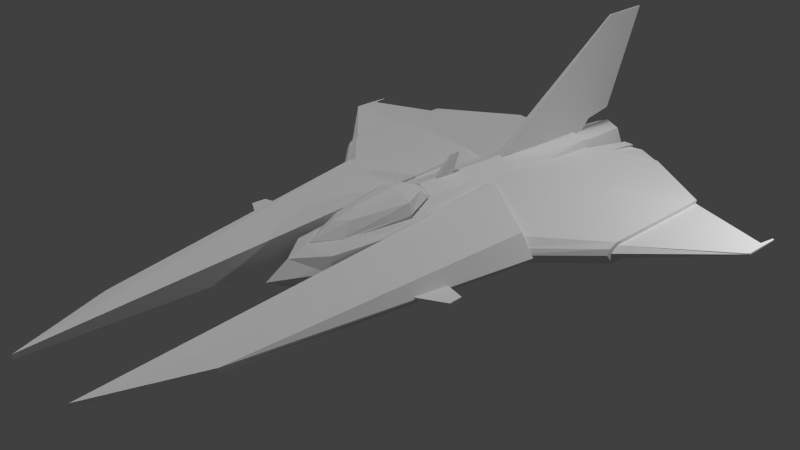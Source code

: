 # Source: vicviper_mirror_fix.blend  (saved by Blender 2.76.0; exported with 4.5.12 LTS)
import bpy
from mathutils import Matrix  # noqa: F401  (used for matrix-valued properties, if any)

bpy.ops.wm.read_factory_settings(use_empty=True)
scene = bpy.context.scene
scene.name = 'Scene'

# ---- collections
col_collection_1 = bpy.data.collections.new('Collection 1'); scene.collection.children.link(col_collection_1)

# ---- materials (node trees are filled in below, after node groups)
mat_material = bpy.data.materials.new('material')
mat_material.alpha_threshold = 0.0
mat_material.use_transparent_shadow = False
mat_material.roughness = 0.5

# ---- material node trees

# ---- world
world_world = bpy.data.worlds.new('World'); scene.world = world_world
world_world.color = (0.05088, 0.05088, 0.05088)
world_world.use_sun_shadow = False
world_world.sun_shadow_jitter_overblur = 0.0
world_world.cycles.sampling_method = 'MANUAL'
world_world.cycles.sample_map_resolution = 256

# ---- cameras
cam_camera = bpy.data.cameras.new('Camera')
cam_camera.clip_end = 100.0
cam_camera.lens = 45.1
cam_camera.sensor_width = 32.0
cam_camera.sensor_height = 18.0
cam_camera.ortho_scale = 7.314
cam_camera.dof.focus_distance = 12.21
cam_camera.dof.aperture_fstop = 128.0

# ---- lights
light_x = bpy.data.lights.new('サン', 'SUN')
light_x.transmission_factor = 0.0
light_x.angle = 0.1993
light_x.energy = 1.0
light_x.shadow_buffer_clip_start = 0.5
light_x.shadow_soft_size = 0.1
light_x.shadow_cascade_max_distance = 1000.0
light_x.cycles.use_multiple_importance_sampling = False
light_lamp = bpy.data.lights.new('Lamp', 'POINT')
light_lamp.transmission_factor = 0.0
light_lamp.cutoff_distance = 30.0
light_lamp.energy = 100.0
light_lamp.shadow_buffer_clip_start = 1.001
light_lamp.shadow_soft_size = 0.1
light_lamp.shadow_maximum_resolution = 0.006
light_lamp.use_absolute_resolution = True
light_lamp.cycles.use_multiple_importance_sampling = False

# ---- meshes
me_x = bpy.data.meshes.new('立方体')
me_x.from_pydata([], [], [])
me_x.use_remesh_preserve_volume = False
me_x.use_remesh_preserve_attributes = False
me_x.use_mirror_vertex_groups = False
me_x.update()
me_x_1 = bpy.data.meshes.new('球')
me_x_1.from_pydata([(1.459, -0.4751, 0.008885), (1.107, -0.6805, 0.02357), (1.45, -0.3132, 0.00863), (1.111, -0.2402, 0.0229), (1.459, -0.4751, -0.004189), (1.106, -0.6805, -0.006468), (1.11, -0.2403, -0.007139), (1.45, -0.3133, -0.004445), (0.4791, -3.667, 0.01806), (0.4791, -3.667, -0.03524), (0.3572, 1.301, 0.275), (0.3572, 1.171, -0.186), (0.8817, -2.552, 0.01806), (0.8817, -2.552, -0.03524), (1.25, 0.7223, 0.2148), (1.25, 0.7223, -0.1408), (0.4791, -3.667, -0.008592), (0.3572, 1.171, -0.008592), (1.402, 0.7223, -0.008592), (0.8817, -2.552, -0.008592), (0.2095, 0.1356, -0.1223), (0.2095, 0.3407, 0.2031), (0.2535, 2.971, -0.0876), (0.2535, 2.971, 0.141), (1.89, 1.309, -0.09912), (1.89, 1.37, 0.1099), (1.004, 3.289, -0.09912), (1.004, 3.289, 0.1099), (0.2095, 0.5545, 0.2266), (0.2095, 0.4561, -0.06588), (1.89, 1.465, 0.1099), (1.89, 1.368, -0.09912), (0.2095, 1.586, 0.2625), (1.89, 2.468, -0.09912), (0.2095, 1.556, -0.1731), (1.89, 2.722, 0.1099), (0.2095, 0.09911, 0.01499), (0.2535, 2.971, 0.02827), (1.004, 3.289, 0.01499), (1.89, 1.23, 0.01499), (1.89, 1.291, 0.01499), (0.2095, 0.5053, 0.01499), (1.89, 2.707, 0.01499), (0.2095, 1.571, 0.01499), (0.2095, 0.1303, 0.07113), (0.2535, 2.971, 0.1319), (1.004, 3.289, 0.0953), (1.89, 1.27, 0.07113), (1.89, 1.388, 0.07113), (0.2095, 0.5299, 0.07113), (1.89, 2.715, 0.07113), (0.2095, 1.579, 0.07113), (0.2535, 2.971, -0.07493), (1.004, 3.289, -0.086), (1.89, 1.287, -0.05778), (1.89, 1.363, -0.05778), (0.2095, 0.4807, -0.05778), (1.89, 2.7, -0.05778), (0.2095, 1.564, -0.05778), (0.2095, 0.125, -0.05778), (2.824, 2.219, 0.02456), (2.824, 2.219, 0.01499), (2.824, 2.477, 0.0214), (2.824, 2.477, 0.01499), (2.824, 2.219, 0.005849), (2.824, 2.477, 0.005849), (0.4715, 3.15, 0.1235), (0.4715, 3.15, -0.09409), (1.157, 0.7101, 0.1506), (1.157, 0.6154, -0.1092), (1.157, 1.068, 0.1608), (1.157, 0.7904, -0.08462), (1.157, 2.227, 0.1859), (1.157, 2.07, -0.1314), (1.157, 0.4968, 0.01499), (0.4715, 3.15, 0.02827), (0.4715, 3.15, 0.1149), (1.157, 0.5566, 0.07113), (1.157, 0.5822, -0.05778), (0.4715, 3.15, -0.08402), (2.778, 2.488, 0.02383), (2.778, 2.488, 0.01499), (2.778, 2.178, 0.02684), (2.778, 2.488, 0.002744), (2.778, 2.173, 0.01499), (2.778, 2.177, 0.002744), (2.824, 2.657, 0.01722), (2.824, 2.657, 0.01442), (2.824, 2.657, 0.01041), (2.803, 2.669, 0.01829), (2.803, 2.668, 0.01442), (2.803, 2.668, 0.009053), (0.3023, 3.639, 0.03579), (0.3023, 3.639, 0.01182), (0.4225, 3.639, 0.01182), (0.4225, 3.639, 0.03579), (0.3023, 3.639, -0.01927), (0.4225, 3.639, -0.01927), (0.5965, 3.581, 0.0361), (0.5965, 3.581, 0.01184), (0.5965, 3.581, -0.0196), (0.5097, 3.455, 0.02827), (0.5097, 3.455, 0.08609), (0.5097, 3.455, -0.05521), (0.2415, 0.1992, 0.1375), (0.2593, 0.1992, 0.2271), (0.2758, 0.1992, 0.2461), (0.2421, 0.1992, 0.364), (0.1148, 0.1992, 0.4433), (0.1529, -0.5465, 0.1375), (0.1744, -0.5965, 0.2055), (0.1618, -0.6026, 0.2238), (0.117, -0.4336, 0.3523), (0.06332, -0.2646, 0.397), (0.1529, 0.416, 0.1375), (0.1655, 0.4556, 0.2271), (0.1976, 0.5033, 0.3166), (0.1593, 0.4285, 0.3926), (0.06332, 0.3369, 0.4433), (-0.188, 2.998, -0.1889), (0.1419, 3.689, -0.1428), (-0.2583, 3.208, -0.0008855), (0.1827, 3.208, -0.1836), (0.1547, 3.689, 0.1538), (0.2188, 3.689, -0.0008855), (-0.2007, 3.489, -0.0008855), (0.2007, 3.489, -0.0008855), (0.1419, 3.489, -0.1428), (0.1062, 0.3343, 0.1677), (0.1962, 0.5401, 0.3052), (0.2227, 2.992, 0.2253), (0.3096, 2.992, -0.001505), (0.2227, 2.992, -0.2276), (0.1962, 0.6177, -0.2941), (0.1062, 0.3343, -0.3316), (0.1855, 0.1982, 0.1677), (0.3128, 0.1982, 0.2195), (0.3979, 0.1982, 0.1502), (0.4277, 0.1982, -1.715e-08), (0.3979, 0.1982, -0.1502), (0.3128, 0.1982, -0.2139), (0.1855, 0.1982, -0.2514), (0.1062, -0.3343, 0.1677), (0.1763, -0.6223, 0.2195), (0.2564, -0.8071, 0.1502), (0.2775, -0.8736, -1.715e-08), (0.2564, -0.8071, -0.1502), (0.1962, -0.6177, -0.2139), (0.1062, -0.3343, -0.2818), (0.01087, 3.595, 1.509), (0.04442, 1.558, 0.1817), (0.01087, 4.136, 1.509), (0.04442, 3.596, 0.4128), (0.01087, 3.782, 1.509), (0.04442, 3.253, 0.3597), (0.01087, 3.741, 1.509), (0.04442, 3.123, 0.223), (0.01499, 1.045, 0.5595), (0.02051, 0.7716, 0.3436), (0.01499, 1.142, 0.5692), (0.02051, 1.029, 0.3292), (0.01554, 0.2635, -0.5952), (0.02157, -0.03436, -0.2684), (0.01554, 0.3699, -0.6099), (0.02157, 0.2464, -0.2465), (-1.459, -0.4751, 0.008885), (-1.107, -0.6805, 0.02357), (-1.45, -0.3132, 0.00863), (-1.111, -0.2402, 0.0229), (-1.459, -0.4751, -0.004189), (-1.106, -0.6805, -0.006468), (-1.11, -0.2403, -0.007139), (-1.45, -0.3133, -0.004445), (-0.4791, -3.667, 0.01806), (-0.4791, -3.667, -0.03524), (-0.3572, 1.301, 0.275), (-0.3572, 1.171, -0.186), (-0.8817, -2.552, 0.01806), (-0.8817, -2.552, -0.03524), (-1.25, 0.7223, 0.2148), (-1.25, 0.7223, -0.1408), (-0.4791, -3.667, -0.008592), (-0.3572, 1.171, -0.008592), (-1.402, 0.7223, -0.008592), (-0.8817, -2.552, -0.008592), (-0.2095, 0.1356, -0.1223), (-0.2095, 0.3407, 0.2031), (-0.2535, 2.971, -0.0876), (-0.2535, 2.971, 0.141), (-1.89, 1.309, -0.09912), (-1.89, 1.37, 0.1099), (-1.004, 3.289, -0.09912), (-1.004, 3.289, 0.1099), (-0.2095, 0.5545, 0.2266), (-0.2095, 0.4561, -0.06588), (-1.89, 1.465, 0.1099), (-1.89, 1.368, -0.09912), (-0.2095, 1.586, 0.2625), (-1.89, 2.468, -0.09912), (-0.2095, 1.556, -0.1731), (-1.89, 2.722, 0.1099), (-0.2095, 0.09911, 0.01499), (-0.2535, 2.971, 0.02827), (-1.004, 3.289, 0.01499), (-1.89, 1.23, 0.01499), (-1.89, 1.291, 0.01499), (-0.2095, 0.5053, 0.01499), (-1.89, 2.707, 0.01499), (-0.2095, 1.571, 0.01499), (-0.2095, 0.1303, 0.07113), (-0.2535, 2.971, 0.1319), (-1.004, 3.289, 0.0953), (-1.89, 1.27, 0.07113), (-1.89, 1.388, 0.07113), (-0.2095, 0.5299, 0.07113), (-1.89, 2.715, 0.07113), (-0.2095, 1.579, 0.07113), (-0.2535, 2.971, -0.07493), (-1.004, 3.289, -0.086), (-1.89, 1.287, -0.05778), (-1.89, 1.363, -0.05778), (-0.2095, 0.4807, -0.05778), (-1.89, 2.7, -0.05778), (-0.2095, 1.564, -0.05778), (-0.2095, 0.125, -0.05778), (-2.824, 2.219, 0.02456), (-2.824, 2.219, 0.01499), (-2.824, 2.477, 0.0214), (-2.824, 2.477, 0.01499), (-2.824, 2.219, 0.005849), (-2.824, 2.477, 0.005849), (-0.4715, 3.15, 0.1235), (-0.4715, 3.15, -0.09409), (-1.157, 0.7101, 0.1506), (-1.157, 0.6154, -0.1092), (-1.157, 1.068, 0.1608), (-1.157, 0.7904, -0.08462), (-1.157, 2.227, 0.1859), (-1.157, 2.07, -0.1314), (-1.157, 0.4968, 0.01499), (-0.4715, 3.15, 0.02827), (-0.4715, 3.15, 0.1149), (-1.157, 0.5566, 0.07113), (-1.157, 0.5822, -0.05778), (-0.4715, 3.15, -0.08402), (-2.778, 2.488, 0.02383), (-2.778, 2.488, 0.01499), (-2.778, 2.178, 0.02684), (-2.778, 2.488, 0.002744), (-2.778, 2.173, 0.01499), (-2.778, 2.177, 0.002744), (-2.824, 2.657, 0.01722), (-2.824, 2.657, 0.01442), (-2.824, 2.657, 0.01041), (-2.803, 2.669, 0.01829), (-2.803, 2.668, 0.01442), (-2.803, 2.668, 0.009053), (-0.3023, 3.639, 0.03579), (-0.3023, 3.639, 0.01182), (-0.4225, 3.639, 0.01182), (-0.4225, 3.639, 0.03579), (-0.3023, 3.639, -0.01927), (-0.4225, 3.639, -0.01927), (-0.5965, 3.581, 0.0361), (-0.5965, 3.581, 0.01184), (-0.5965, 3.581, -0.0196), (-0.5097, 3.455, 0.02827), (-0.5097, 3.455, 0.08609), (-0.5097, 3.455, -0.05521), (-0.2415, 0.1992, 0.1375), (-0.2593, 0.1992, 0.2271), (-0.2758, 0.1992, 0.2461), (-0.2421, 0.1992, 0.364), (-0.1148, 0.1992, 0.4433), (-0.1529, -0.5465, 0.1375), (-0.1744, -0.5965, 0.2055), (-0.1618, -0.6026, 0.2238), (-0.117, -0.4336, 0.3523), (-0.06332, -0.2646, 0.397), (0.0, -0.7459, 0.1375), (0.0, -0.8902, 0.2055), (0.0, -0.8735, 0.2289), (0.0, -0.5862, 0.3523), (0.0, -0.3472, 0.403), (0.0, 0.1992, 0.4611), (0.0, 0.6153, 0.1375), (0.0, 0.6714, 0.2271), (0.0, 0.6153, 0.3166), (0.0, 0.4937, 0.3926), (0.0, 0.3744, 0.4433), (-0.1529, 0.416, 0.1375), (-0.1655, 0.4556, 0.2271), (-0.1976, 0.5033, 0.3166), (-0.1593, 0.4285, 0.3926), (-0.06332, 0.3369, 0.4433), (0.0, 3.689, -0.2016), (0.0, 2.998, -0.2667), (0.188, 2.998, -0.1889), (0.2007, 3.689, -0.0008855), (0.2659, 2.998, -0.0008854), (0.1419, 3.689, 0.1411), (0.188, 2.998, 0.1871), (0.0, 3.689, 0.1999), (0.0, 2.998, 0.265), (-0.1419, 3.689, 0.1411), (-0.188, 2.998, 0.1871), (-0.2007, 3.689, -0.0008855), (-0.2659, 2.998, -0.0008854), (-0.1419, 3.689, -0.1428), (0.0, 3.208, -0.2592), (0.2583, 3.208, -0.0008855), (0.1827, 3.208, 0.1818), (0.0, 3.208, 0.2574), (-0.1827, 3.208, 0.1818), (-0.1827, 3.208, -0.1836), (0.0, 3.689, -0.2197), (0.1547, 3.689, -0.1556), (0.0, 3.689, 0.2179), (-0.1547, 3.689, 0.1538), (-0.2188, 3.689, -0.0008855), (-0.1547, 3.689, -0.1556), (0.0, 3.489, -0.2016), (0.1419, 3.489, 0.1411), (0.0, 3.489, 0.1999), (-0.1419, 3.489, 0.1411), (-0.1419, 3.489, -0.1428), (0.0, 0.4728, 0.1677), (0.0, 0.571, 0.3772), (0.0, 2.992, 0.2761), (0.0, 2.992, -0.0008855), (0.0, 2.992, -0.3064), (0.0, 0.8736, -0.2941), (0.0, 0.4728, -0.3316), (-0.1062, 0.3343, 0.1677), (-0.1962, 0.5401, 0.3052), (-0.2227, 2.992, 0.2253), (-0.3096, 2.992, -0.001505), (-0.2227, 2.992, -0.2276), (-0.1962, 0.6177, -0.2941), (-0.1062, 0.3343, -0.3316), (-0.1855, 0.1982, 0.1677), (-0.3128, 0.1982, 0.2195), (-0.3979, 0.1982, 0.1502), (-0.4277, 0.1982, -1.715e-08), (-0.3979, 0.1982, -0.1502), (-0.3128, 0.1982, -0.2139), (-0.1855, 0.1982, -0.2514), (0.0, 0.1982, -0.3312), (-0.1062, -0.3343, 0.1677), (-0.1763, -0.6223, 0.2195), (-0.2564, -0.8071, 0.1502), (-0.2775, -0.8736, -1.715e-08), (-0.2564, -0.8071, -0.1502), (-0.1962, -0.6177, -0.2139), (-0.1062, -0.3343, -0.2818), (0.0, -0.4728, 0.1677), (0.0, -0.9195, 0.2195), (0.0, -1.141, 0.1502), (0.0, -1.404, -1.715e-08), (0.0, -1.141, -0.1502), (0.0, -0.8736, -0.2139), (0.0, -0.4728, -0.2818), (-0.01087, 3.595, 1.509), (-0.04442, 1.558, 0.1817), (-0.01087, 4.136, 1.509), (-0.04442, 3.596, 0.4128), (-0.01087, 3.782, 1.509), (-0.04442, 3.253, 0.3597), (-0.01087, 3.741, 1.509), (-0.04442, 3.123, 0.223), (0.0, 3.595, 1.509), (0.0, 1.558, 0.1817), (0.0, 4.136, 1.509), (0.0, 3.596, 0.4128), (0.0, 3.253, 0.3597), (0.0, 3.123, 0.223), (-0.01499, 1.045, 0.5595), (-0.02051, 0.7716, 0.3436), (-0.01499, 1.142, 0.5692), (-0.02051, 1.029, 0.3292), (0.0, 1.045, 0.5595), (0.0, 0.7716, 0.3436), (0.0, 1.029, 0.3292), (0.0, 1.142, 0.5692), (0.0, 3.782, 1.509), (0.0, 3.741, 1.509), (-0.01554, 0.2635, -0.5952), (-0.02157, -0.03436, -0.2684), (-0.01554, 0.3699, -0.6099), (-0.02157, 0.2464, -0.2465), (0.0, 0.2635, -0.5952), (0.0, -0.03436, -0.2684), (0.0, 0.2464, -0.2465), (0.0, 0.3699, -0.6099)], [(371, 375), (381, 382)], [(0, 2, 3, 1), (5, 4, 0, 1), (2, 0, 4, 7), (2, 7, 6, 3), (16, 8, 10, 17), (17, 10, 14, 18), (18, 14, 12, 19), (19, 12, 8, 16), (8, 12, 14, 10), (13, 9, 11, 15), (13, 19, 16, 9), (15, 18, 19, 13), (11, 17, 18, 15), (9, 16, 17, 11), (58, 52, 22, 34), (79, 53, 26, 67), (55, 54, 24, 31), (78, 59, 20, 69), (73, 67, 26, 33), (72, 66, 23, 32), (68, 70, 28, 21), (69, 71, 31, 24), (57, 55, 31, 33), (59, 56, 29, 20), (53, 57, 33, 26), (70, 72, 32, 28), (71, 73, 33, 31), (56, 58, 34, 29), (49, 51, 43, 41), (46, 50, 42, 38), (44, 49, 41, 36), (80, 82, 60, 62), (77, 44, 36, 74), (48, 47, 39, 40), (46, 38, 99, 98), (51, 45, 37, 43), (32, 23, 45, 51), (66, 27, 46, 76), (30, 25, 47, 48), (68, 21, 44, 77), (35, 30, 48, 50), (21, 28, 49, 44), (27, 35, 50, 46), (28, 32, 51, 49), (41, 43, 58, 56), (38, 42, 57, 53), (36, 41, 56, 59), (80, 62, 86, 89), (74, 36, 59, 78), (40, 39, 54, 55), (76, 46, 98, 102), (43, 37, 52, 58), (62, 60, 61, 63), (63, 61, 64, 65), (81, 80, 89, 90), (82, 84, 61, 60), (84, 85, 64, 61), (85, 83, 65, 64), (79, 52, 96, 97), (39, 74, 78, 54), (25, 68, 77, 47), (23, 66, 76, 45), (75, 79, 97, 94), (47, 77, 74, 39), (29, 34, 73, 71), (30, 35, 72, 70), (20, 29, 71, 69), (25, 30, 70, 68), (35, 27, 66, 72), (34, 22, 67, 73), (54, 78, 69, 24), (52, 79, 67, 22), (55, 57, 83, 85), (40, 55, 85, 84), (48, 40, 84, 82), (57, 42, 81, 83), (42, 50, 80, 81), (50, 48, 82, 80), (90, 89, 86, 87), (91, 90, 87, 88), (83, 81, 90, 91), (63, 65, 88, 87), (62, 63, 87, 86), (65, 83, 91, 88), (93, 94, 97, 96), (92, 95, 94, 93), (45, 76, 95, 92), (76, 75, 94, 95), (37, 45, 92, 93), (52, 37, 93, 96), (102, 98, 99, 101), (101, 99, 100, 103), (38, 53, 100, 99), (53, 79, 103, 100), (75, 76, 102, 101), (79, 75, 101, 103), (4, 5, 6, 7), (105, 110, 109, 104), (108, 113, 112, 107), (106, 111, 110, 105), (107, 112, 111, 106), (113, 283, 282, 112), (111, 281, 280, 110), (112, 282, 281, 111), (110, 280, 279, 109), (288, 117, 116, 287), (286, 115, 114, 285), (289, 118, 117, 288), (287, 116, 115, 286), (284, 113, 108), (284, 283, 113), (284, 118, 289), (115, 105, 104, 114), (118, 108, 107, 117), (116, 106, 105, 115), (284, 108, 118), (117, 107, 106, 116), (120, 295, 321, 127), (331, 330, 132, 133), (329, 328, 130, 131), (327, 326, 128, 129), (332, 331, 133, 134), (330, 329, 131, 132), (328, 327, 129, 130), (133, 132, 139, 140), (131, 130, 137, 138), (129, 128, 135, 136), (134, 133, 140, 141), (132, 131, 138, 139), (130, 129, 136, 137), (141, 140, 147, 148), (139, 138, 145, 146), (137, 136, 143, 144), (140, 139, 146, 147), (138, 137, 144, 145), (136, 135, 142, 143), (146, 145, 358, 359), (144, 143, 356, 357), (147, 146, 359, 360), (145, 144, 357, 358), (143, 142, 355, 356), (148, 147, 360, 361), (347, 332, 134), (347, 134, 141), (347, 141, 148), (347, 148, 361), (153, 154, 152, 151), (155, 156, 154, 153), (149, 150, 156, 155), (371, 150, 149, 370), (373, 372, 151, 152), (152, 154, 374, 373), (374, 154, 156, 375), (157, 158, 160, 159), (381, 158, 157, 380), (159, 383, 380, 157), (151, 372, 384, 153), (155, 153, 384, 385), (155, 385, 370, 149), (159, 160, 382, 383), (161, 163, 164, 162), (391, 390, 161, 162), (163, 161, 390, 393), (163, 393, 392, 164), (165, 166, 168, 167), (170, 166, 165, 169), (167, 172, 169, 165), (167, 168, 171, 172), (181, 182, 175, 173), (182, 183, 179, 175), (183, 184, 177, 179), (184, 181, 173, 177), (173, 175, 179, 177), (178, 180, 176, 174), (178, 174, 181, 184), (180, 178, 184, 183), (176, 180, 183, 182), (174, 176, 182, 181), (223, 199, 187, 217), (244, 232, 191, 218), (220, 196, 189, 219), (243, 234, 185, 224), (238, 198, 191, 232), (237, 197, 188, 231), (233, 186, 193, 235), (234, 189, 196, 236), (222, 198, 196, 220), (224, 185, 194, 221), (218, 191, 198, 222), (235, 193, 197, 237), (236, 196, 198, 238), (221, 194, 199, 223), (214, 206, 208, 216), (211, 203, 207, 215), (209, 201, 206, 214), (245, 227, 225, 247), (242, 239, 201, 209), (213, 205, 204, 212), (211, 263, 264, 203), (216, 208, 202, 210), (197, 216, 210, 188), (231, 241, 211, 192), (195, 213, 212, 190), (233, 242, 209, 186), (200, 215, 213, 195), (186, 209, 214, 193), (192, 211, 215, 200), (193, 214, 216, 197), (206, 221, 223, 208), (203, 218, 222, 207), (201, 224, 221, 206), (245, 254, 251, 227), (239, 243, 224, 201), (205, 220, 219, 204), (241, 267, 263, 211), (208, 223, 217, 202), (227, 228, 226, 225), (228, 230, 229, 226), (246, 255, 254, 245), (247, 225, 226, 249), (249, 226, 229, 250), (250, 229, 230, 248), (244, 262, 261, 217), (204, 219, 243, 239), (190, 212, 242, 233), (188, 210, 241, 231), (240, 259, 262, 244), (212, 204, 239, 242), (194, 236, 238, 199), (195, 235, 237, 200), (185, 234, 236, 194), (190, 233, 235, 195), (200, 237, 231, 192), (199, 238, 232, 187), (219, 189, 234, 243), (217, 187, 232, 244), (220, 250, 248, 222), (205, 249, 250, 220), (213, 247, 249, 205), (222, 248, 246, 207), (207, 246, 245, 215), (215, 245, 247, 213), (255, 252, 251, 254), (256, 253, 252, 255), (248, 256, 255, 246), (228, 252, 253, 230), (227, 251, 252, 228), (230, 253, 256, 248), (258, 261, 262, 259), (257, 258, 259, 260), (210, 257, 260, 241), (241, 260, 259, 240), (202, 258, 257, 210), (217, 261, 258, 202), (267, 266, 264, 263), (266, 268, 265, 264), (203, 264, 265, 218), (218, 265, 268, 244), (240, 266, 267, 241), (244, 268, 266, 240), (169, 172, 171, 170), (270, 269, 274, 275), (273, 272, 277, 278), (271, 270, 275, 276), (272, 271, 276, 277), (278, 277, 282, 283), (276, 275, 280, 281), (277, 276, 281, 282), (275, 274, 279, 280), (288, 287, 292, 293), (286, 285, 290, 291), (289, 288, 293, 294), (287, 286, 291, 292), (284, 273, 278), (284, 278, 283), (284, 289, 294), (291, 290, 269, 270), (294, 293, 272, 273), (292, 291, 270, 271), (284, 294, 273), (293, 292, 271, 272), (310, 311, 301, 299), (311, 312, 303, 301), (312, 313, 305, 303), (320, 315, 309, 314), (317, 318, 313, 312), (304, 318, 317, 302), (306, 319, 318, 304), (308, 320, 319, 306), (295, 315, 320, 308), (302, 323, 324, 304), (308, 325, 321, 295), (300, 322, 323, 302), (331, 338, 337, 330), (329, 336, 335, 328), (327, 334, 333, 326), (332, 339, 338, 331), (330, 337, 336, 329), (328, 335, 334, 327), (338, 345, 344, 337), (336, 343, 342, 335), (334, 341, 340, 333), (339, 346, 345, 338), (337, 344, 343, 336), (335, 342, 341, 334), (346, 354, 353, 345), (344, 352, 351, 343), (342, 350, 349, 341), (345, 353, 352, 344), (343, 351, 350, 342), (341, 349, 348, 340), (352, 359, 358, 351), (350, 357, 356, 349), (353, 360, 359, 352), (351, 358, 357, 350), (349, 356, 355, 348), (354, 361, 360, 353), (347, 339, 332), (347, 346, 339), (347, 354, 346), (347, 361, 354), (366, 364, 365, 367), (368, 366, 367, 369), (362, 368, 369, 363), (371, 370, 362, 363), (373, 365, 364, 372), (365, 373, 374, 367), (374, 375, 369, 367), (376, 378, 379, 377), (381, 380, 376, 377), (378, 376, 380, 383), (364, 366, 384, 372), (368, 385, 384, 366), (368, 362, 370, 385), (378, 383, 382, 379), (386, 387, 389, 388), (391, 387, 386, 390), (388, 393, 390, 386), (388, 389, 392, 393), (309, 296, 119, 314), (314, 119, 307, 121), (121, 307, 305, 313), (119, 296, 297, 299, 301, 303, 305, 307), (122, 297, 296, 309), (310, 299, 297, 122), (298, 120, 127, 126), (124, 310, 122, 316), (316, 122, 309, 315), (123, 311, 310, 124), (317, 312, 311, 123), (319, 121, 313, 318), (320, 314, 121, 319), (300, 302, 317, 123), (298, 300, 123, 124), (120, 298, 124, 316), (295, 120, 316, 315), (321, 325, 125, 324, 323, 322, 126, 127), (306, 304, 324, 125), (300, 298, 126, 322), (308, 306, 125, 325)])
_uv = me_x_1.uv_layers.new(name='UVマップ')
_uv.uv.foreach_set('vector', [0.5407, 0.08931, 0.5407, 0.1369, 0.6348, 0.1369, 0.6348, 0.04028, 0.6348, 0.03193, 0.5407, 0.03193, 0.5407, 0.02647, 0.6348, 0.02647, 0.5116, 0.02647, 0.5407, 0.02647, 0.5407, 0.03193, 0.5116, 0.03193, 0.5407, 0.1559, 0.5407, 0.1502, 0.6348, 0.1502, 0.6348, 0.1559, 0.03057, 0.3351, 0.03057, 0.3556, 0.6829, 0.3556, 0.6829, 0.3351, 0.1319, 0.4806, 0.1306, 0.5043, 0.05611, 0.4952, 0.04442, 0.4758, 0.6105, 0.5015, 0.6105, 0.485, 0.1769, 0.485, 0.1769, 0.5015, 0.1769, 0.5364, 0.1769, 0.5329, 0.03057, 0.5329, 0.03057, 0.5364, 0.03057, 0.3786, 0.1769, 0.4641, 0.6105, 0.4641, 0.6829, 0.3786, 0.1769, 0.2084, 0.03057, 0.2939, 0.6829, 0.2939, 0.6105, 0.2084, 0.1769, 0.54, 0.1769, 0.5364, 0.03057, 0.5364, 0.03057, 0.54, 0.6105, 0.512, 0.6105, 0.5015, 0.1769, 0.5015, 0.1769, 0.512, 0.1327, 0.4657, 0.1319, 0.4806, 0.04442, 0.4758, 0.05774, 0.4654, 0.03057, 0.3217, 0.03057, 0.3351, 0.6829, 0.3351, 0.6829, 0.3217, 0.794, 0.6061, 0.9229, 0.5902, 0.9225, 0.5888, 0.7929, 0.5951, 0.9502, 0.5695, 0.949, 0.5047, 0.9473, 0.5052, 0.949, 0.5688, 0.7582, 0.3953, 0.7513, 0.3975, 0.7541, 0.4004, 0.7592, 0.3993, 0.685, 0.5093, 0.6679, 0.5927, 0.6734, 0.5893, 0.6916, 0.5099, 0.8335, 0.4947, 0.949, 0.5688, 0.9473, 0.5052, 0.8742, 0.4148, 0.8441, 0.779, 0.9513, 0.7101, 0.9223, 0.6882, 0.79, 0.6778, 0.6969, 0.761, 0.7305, 0.7666, 0.6979, 0.6749, 0.6806, 0.6755, 0.6916, 0.5099, 0.7079, 0.5069, 0.7496, 0.424, 0.7438, 0.4252, 0.8879, 0.3969, 0.7582, 0.3953, 0.7592, 0.3993, 0.8667, 0.4004, 0.6679, 0.5927, 0.699, 0.5997, 0.6962, 0.5983, 0.6734, 0.5893, 0.949, 0.5047, 0.9004, 0.4166, 0.8742, 0.4148, 0.9473, 0.5052, 0.7305, 0.7666, 0.8441, 0.779, 0.79, 0.6778, 0.6979, 0.6749, 0.7079, 0.5069, 0.8335, 0.4947, 0.8742, 0.4148, 0.7496, 0.424, 0.699, 0.5997, 0.794, 0.6061, 0.7929, 0.5951, 0.6962, 0.5983, 0.6936, 0.6603, 0.7904, 0.6606, 0.79, 0.6552, 0.6904, 0.6554, 0.9481, 0.7751, 0.8961, 0.8586, 0.9002, 0.8618, 0.954, 0.7797, 0.6614, 0.6711, 0.6936, 0.6603, 0.6904, 0.6554, 0.6554, 0.6684, 0.875, 0.973, 0.8392, 0.9666, 0.8436, 0.9716, 0.8705, 0.9785, 0.6801, 0.7595, 0.6614, 0.6711, 0.6554, 0.6684, 0.6719, 0.7595, 0.7637, 0.8828, 0.753, 0.8799, 0.7485, 0.8835, 0.7534, 0.8849, 0.9481, 0.7751, 0.954, 0.7797, 0.9789, 0.752, 0.9772, 0.7511, 0.7904, 0.6606, 0.9228, 0.6867, 0.9227, 0.6751, 0.79, 0.6552, 0.79, 0.6778, 0.9223, 0.6882, 0.9228, 0.6867, 0.7904, 0.6606, 0.9513, 0.7101, 0.9468, 0.7745, 0.9481, 0.7751, 0.9525, 0.7097, 0.7716, 0.8791, 0.7625, 0.8788, 0.753, 0.8799, 0.7637, 0.8828, 0.6969, 0.761, 0.6806, 0.6755, 0.6614, 0.6711, 0.6801, 0.7595, 0.8917, 0.8787, 0.7716, 0.8791, 0.7637, 0.8828, 0.891, 0.8824, 0.6806, 0.6755, 0.6979, 0.6749, 0.6936, 0.6603, 0.6614, 0.6711, 0.9468, 0.7745, 0.8935, 0.8565, 0.8961, 0.8586, 0.9481, 0.7751, 0.6979, 0.6749, 0.79, 0.6778, 0.7904, 0.6606, 0.6936, 0.6603, 0.7001, 0.6066, 0.7948, 0.6123, 0.794, 0.6061, 0.699, 0.5997, 0.9567, 0.4993, 0.9059, 0.4137, 0.9004, 0.4166, 0.949, 0.5047, 0.6608, 0.5971, 0.7001, 0.6066, 0.699, 0.5997, 0.6679, 0.5927, 0.875, 0.973, 0.8705, 0.9785, 0.8861, 0.9907, 0.8877, 0.9896, 0.6752, 0.5097, 0.6608, 0.5971, 0.6679, 0.5927, 0.685, 0.5093, 0.7493, 0.3917, 0.7445, 0.3936, 0.7513, 0.3975, 0.7582, 0.3953, 0.9525, 0.7097, 0.9481, 0.7751, 0.9772, 0.7511, 0.9754, 0.7399, 0.7948, 0.6123, 0.922, 0.6011, 0.9229, 0.5902, 0.794, 0.6061, 0.8705, 0.9785, 0.8436, 0.9716, 0.8431, 0.9725, 0.8701, 0.9792, 0.8661, 0.2982, 0.841, 0.3053, 0.8415, 0.3062, 0.8665, 0.299, 0.8764, 0.9728, 0.875, 0.973, 0.8877, 0.9896, 0.8883, 0.9897, 0.8392, 0.9666, 0.8378, 0.9674, 0.8431, 0.9725, 0.8436, 0.9716, 0.836, 0.3103, 0.8373, 0.3112, 0.8415, 0.3062, 0.841, 0.3053, 0.8373, 0.3112, 0.8704, 0.3038, 0.8665, 0.299, 0.8415, 0.3062, 0.9502, 0.5695, 0.9229, 0.5902, 0.9767, 0.6099, 0.9808, 0.6049, 0.73, 0.4231, 0.6752, 0.5097, 0.685, 0.5093, 0.7392, 0.4241, 0.7476, 0.845, 0.6969, 0.761, 0.6801, 0.7595, 0.7367, 0.8438, 0.9223, 0.6882, 0.9513, 0.7101, 0.9525, 0.7097, 0.9228, 0.6867, 0.9667, 0.5701, 0.9502, 0.5695, 0.9808, 0.6049, 0.9837, 0.6054, 0.7367, 0.8438, 0.6801, 0.7595, 0.6719, 0.7595, 0.7299, 0.845, 0.6962, 0.5983, 0.7929, 0.5951, 0.8335, 0.4947, 0.7079, 0.5069, 0.7572, 0.8468, 0.8935, 0.8565, 0.8441, 0.779, 0.7305, 0.7666, 0.6734, 0.5893, 0.6962, 0.5983, 0.7079, 0.5069, 0.6916, 0.5099, 0.7476, 0.845, 0.7572, 0.8468, 0.7305, 0.7666, 0.6969, 0.761, 0.8935, 0.8565, 0.9468, 0.7745, 0.9513, 0.7101, 0.8441, 0.779, 0.7929, 0.5951, 0.9225, 0.5888, 0.949, 0.5688, 0.8335, 0.4947, 0.7392, 0.4241, 0.685, 0.5093, 0.6916, 0.5099, 0.7438, 0.4252, 0.9229, 0.5902, 0.9502, 0.5695, 0.949, 0.5688, 0.9225, 0.5888, 0.7582, 0.3953, 0.8879, 0.3969, 0.8704, 0.3038, 0.8373, 0.3112, 0.7493, 0.3917, 0.7582, 0.3953, 0.8373, 0.3112, 0.836, 0.3103, 0.7637, 0.8828, 0.7534, 0.8849, 0.8378, 0.9674, 0.8392, 0.9666, 0.8879, 0.3969, 0.8936, 0.3956, 0.8722, 0.3041, 0.8704, 0.3038, 0.8952, 0.8835, 0.891, 0.8824, 0.875, 0.973, 0.8764, 0.9728, 0.891, 0.8824, 0.7637, 0.8828, 0.8392, 0.9666, 0.875, 0.973, 0.8883, 0.9897, 0.8877, 0.9896, 0.8861, 0.9907, 0.8861, 0.9911, 0.881, 0.2902, 0.8817, 0.29, 0.8797, 0.2889, 0.8797, 0.2893, 0.8704, 0.3038, 0.8722, 0.3041, 0.8817, 0.29, 0.881, 0.2902, 0.8661, 0.2982, 0.8665, 0.299, 0.8797, 0.2893, 0.8797, 0.2889, 0.8705, 0.9785, 0.8701, 0.9792, 0.8861, 0.9911, 0.8861, 0.9907, 0.8665, 0.299, 0.8704, 0.3038, 0.881, 0.2902, 0.8797, 0.2893, 0.9774, 0.6123, 0.9837, 0.6054, 0.9808, 0.6049, 0.9767, 0.6099, 0.9832, 0.6694, 0.9875, 0.6753, 0.9897, 0.6754, 0.9843, 0.6671, 0.9228, 0.6867, 0.9525, 0.7097, 0.9875, 0.6753, 0.9832, 0.6694, 0.9525, 0.7097, 0.9662, 0.7098, 0.9897, 0.6754, 0.9875, 0.6753, 0.9227, 0.6751, 0.9228, 0.6867, 0.9832, 0.6694, 0.9843, 0.6671, 0.9229, 0.5902, 0.922, 0.6011, 0.9774, 0.6123, 0.9767, 0.6099, 0.9754, 0.7399, 0.9772, 0.7511, 0.9789, 0.752, 0.9808, 0.7392, 0.9815, 0.5417, 0.9783, 0.529, 0.976, 0.5299, 0.9739, 0.5402, 0.9567, 0.4993, 0.949, 0.5047, 0.976, 0.5299, 0.9783, 0.529, 0.949, 0.5047, 0.9502, 0.5695, 0.9739, 0.5402, 0.976, 0.5299, 0.9662, 0.7098, 0.9525, 0.7097, 0.9754, 0.7399, 0.9808, 0.7392, 0.9502, 0.5695, 0.9667, 0.5701, 0.9815, 0.5417, 0.9739, 0.5402, 0.5407, 0.08931, 0.6348, 0.04028, 0.6348, 0.1369, 0.5407, 0.1369, 0.4378, 0.8134, 0.1734, 0.8134, 0.1874, 0.7792, 0.4378, 0.7792, 0.4378, 0.9202, 0.284, 0.9202, 0.2357, 0.8892, 0.4378, 0.8892, 0.4378, 0.8494, 0.1762, 0.8494, 0.1734, 0.8134, 0.4378, 0.8134, 0.4378, 0.8892, 0.2357, 0.8892, 0.1762, 0.8494, 0.4378, 0.8494, 0.284, 0.9202, 0.2515, 0.9202, 0.173, 0.8892, 0.2357, 0.8892, 0.1762, 0.8494, 0.06988, 0.8494, 0.08952, 0.8134, 0.1734, 0.8134, 0.2357, 0.8892, 0.173, 0.8892, 0.06988, 0.8494, 0.1762, 0.8494, 0.1734, 0.8134, 0.08952, 0.8134, 0.1025, 0.7792, 0.1874, 0.7792, 0.5599, 0.8892, 0.5134, 0.8892, 0.5254, 0.8494, 0.5938, 0.8494, 0.5795, 0.8134, 0.5211, 0.8134, 0.5186, 0.7792, 0.574, 0.7792, 0.508, 0.9202, 0.4883, 0.9202, 0.5134, 0.8892, 0.5599, 0.8892, 0.5938, 0.8494, 0.5254, 0.8494, 0.5211, 0.8134, 0.5795, 0.8134, 0.4378, 0.9487, 0.284, 0.9202, 0.4378, 0.9202, 0.4378, 0.9487, 0.2515, 0.9202, 0.284, 0.9202, 0.4378, 0.9487, 0.4883, 0.9202, 0.508, 0.9202, 0.5211, 0.8134, 0.4378, 0.8134, 0.4378, 0.7792, 0.5186, 0.7792, 0.4883, 0.9202, 0.4378, 0.9202, 0.4378, 0.8892, 0.5134, 0.8892, 0.5254, 0.8494, 0.4378, 0.8494, 0.4378, 0.8134, 0.5211, 0.8134, 0.4378, 0.9487, 0.4378, 0.9202, 0.4883, 0.9202, 0.5134, 0.8892, 0.4378, 0.8892, 0.4378, 0.8494, 0.5254, 0.8494, 0.1047, 0.1113, 0.1326, 0.1113, 0.1225, 0.1343, 0.1149, 0.1343, 0.3269, 0.5946, 0.5721, 0.6115, 0.5536, 0.6369, 0.2939, 0.6177, 0.5927, 0.6634, 0.5734, 0.709, 0.5534, 0.6858, 0.5493, 0.6634, 0.2963, 0.7432, 0.2677, 0.7432, 0.2541, 0.727, 0.287, 0.7168, 0.2756, 0.5925, 0.3269, 0.5946, 0.2939, 0.6177, 0.2588, 0.6062, 0.5721, 0.6115, 0.5927, 0.6634, 0.5493, 0.6634, 0.5536, 0.6369, 0.5734, 0.709, 0.2963, 0.7432, 0.287, 0.7168, 0.5534, 0.6858, 0.2939, 0.6177, 0.5536, 0.6369, 0.2436, 0.6474, 0.2432, 0.6349, 0.5493, 0.6634, 0.5534, 0.6858, 0.2432, 0.6836, 0.2436, 0.6634, 0.287, 0.7168, 0.2541, 0.727, 0.2394, 0.7167, 0.2426, 0.6998, 0.2588, 0.6062, 0.2939, 0.6177, 0.2432, 0.6349, 0.242, 0.6192, 0.5536, 0.6369, 0.5493, 0.6634, 0.2436, 0.6634, 0.2436, 0.6474, 0.5534, 0.6858, 0.287, 0.7168, 0.2426, 0.6998, 0.2432, 0.6836, 0.242, 0.6192, 0.2432, 0.6349, 0.145, 0.6324, 0.1771, 0.6154, 0.2436, 0.6474, 0.2436, 0.6634, 0.118, 0.6634, 0.1256, 0.6448, 0.2432, 0.6836, 0.2426, 0.6998, 0.1418, 0.6998, 0.1246, 0.6836, 0.2432, 0.6349, 0.2436, 0.6474, 0.1256, 0.6448, 0.145, 0.6324, 0.2436, 0.6634, 0.2432, 0.6836, 0.1246, 0.6836, 0.118, 0.6634, 0.2426, 0.6998, 0.2394, 0.7167, 0.1734, 0.7167, 0.1418, 0.6998, 0.1256, 0.6448, 0.118, 0.6634, 0.04238, 0.6634, 0.07485, 0.635, 0.1246, 0.6836, 0.1418, 0.6998, 0.1005, 0.6998, 0.06264, 0.6836, 0.145, 0.6324, 0.1256, 0.6448, 0.07485, 0.635, 0.1082, 0.6178, 0.118, 0.6634, 0.1246, 0.6836, 0.06264, 0.6836, 0.04238, 0.6634, 0.1418, 0.6998, 0.1734, 0.7167, 0.1537, 0.7167, 0.1005, 0.6998, 0.1771, 0.6154, 0.145, 0.6324, 0.1082, 0.6178, 0.1582, 0.6046, 0.241, 0.5942, 0.2756, 0.5925, 0.2588, 0.6062, 0.241, 0.5942, 0.2588, 0.6062, 0.242, 0.6192, 0.241, 0.5942, 0.242, 0.6192, 0.1771, 0.6154, 0.241, 0.5942, 0.1771, 0.6154, 0.1582, 0.6046, 0.874, 0.2371, 0.9277, 0.1519, 0.939, 0.177, 0.8894, 0.261, 0.8722, 0.2343, 0.9312, 0.1373, 0.9277, 0.1519, 0.874, 0.2371, 0.8659, 0.2243, 0.8659, 0.03063, 0.9312, 0.1373, 0.8722, 0.2343, 0.8605, 0.03063, 0.8627, 0.03063, 0.8627, 0.2243, 0.8605, 0.2243, 0.9486, 0.1794, 0.9486, 0.261, 0.9508, 0.261, 0.9508, 0.1794, 0.9637, 0.1768, 0.9637, 0.1495, 0.9601, 0.1495, 0.9601, 0.1768, 0.9462, 0.1517, 0.9498, 0.1517, 0.9498, 0.1408, 0.9462, 0.1408, 0.7657, 0.1032, 0.7045, 0.03063, 0.7779, 0.03063, 0.7935, 0.1032, 0.6922, 0.03063, 0.6973, 0.03063, 0.6973, 0.1032, 0.6922, 0.1032, 0.7934, 0.1086, 0.7934, 0.1128, 0.7656, 0.1128, 0.7656, 0.1086, 0.8624, 0.2708, 0.8616, 0.2708, 0.8616, 0.2427, 0.8624, 0.2427, 0.8624, 0.2394, 0.8624, 0.2427, 0.8616, 0.2427, 0.8616, 0.2394, 0.8624, 0.2394, 0.8616, 0.2394, 0.8616, 0.2278, 0.8624, 0.2278, 0.8109, 0.1032, 0.8109, 0.03063, 0.8058, 0.03063, 0.8058, 0.1032, 0.4067, 0.02631, 0.3656, 0.02631, 0.3893, 0.1256, 0.4996, 0.1256, 0.3927, 0.1514, 0.4452, 0.1514, 0.4452, 0.1587, 0.3927, 0.1587, 0.458, 0.1587, 0.4452, 0.1587, 0.4452, 0.1514, 0.458, 0.1514, 0.458, 0.1587, 0.458, 0.1514, 0.5036, 0.1514, 0.5036, 0.1587, 4.503, 4.103, 4.679, 4.011, 4.679, 4.192, 4.503, 4.192, 4.679, 3.995, 4.679, 3.985, 4.503, 3.985, 4.503, 3.995, 4.448, 3.985, 4.448, 3.995, 4.503, 3.995, 4.503, 3.985, 4.503, 4.228, 4.679, 4.228, 4.679, 4.217, 4.503, 4.217, 0.03057, 0.3351, 0.6829, 0.3351, 0.6829, 0.3556, 0.03057, 0.3556, 0.1319, 0.4806, 0.04442, 0.4758, 0.05611, 0.4952, 0.1306, 0.5043, 0.6105, 0.5016, 0.1769, 0.5016, 0.1769, 0.485, 0.6105, 0.485, 0.1769, 0.5364, 0.03057, 0.5364, 0.03057, 0.5329, 0.1769, 0.5329, 0.03057, 0.3786, 0.6829, 0.3786, 0.6105, 0.4641, 0.1769, 0.4641, 0.1769, 0.2084, 0.6105, 0.2084, 0.6829, 0.2939, 0.03057, 0.2939, 0.1769, 0.54, 0.03057, 0.54, 0.03057, 0.5364, 0.1769, 0.5364, 0.6105, 0.512, 0.1769, 0.512, 0.1769, 0.5016, 0.6105, 0.5016, 0.1327, 0.4657, 0.05774, 0.4654, 0.04442, 0.4758, 0.1319, 0.4806, 0.03057, 0.3217, 0.6829, 0.3217, 0.6829, 0.3351, 0.03057, 0.3351, 0.794, 0.6061, 0.7928, 0.5951, 0.9224, 0.5888, 0.9228, 0.5902, 0.9501, 0.5695, 0.9489, 0.5688, 0.9472, 0.5052, 0.9489, 0.5047, 0.7582, 0.3954, 0.7592, 0.3994, 0.7541, 0.4005, 0.7513, 0.3976, 0.6849, 0.5093, 0.6916, 0.5099, 0.6734, 0.5893, 0.6678, 0.5927, 0.8334, 0.4947, 0.8741, 0.4148, 0.9472, 0.5052, 0.9489, 0.5688, 0.844, 0.7789, 0.79, 0.6776, 0.9223, 0.6881, 0.9512, 0.7101, 0.6967, 0.7606, 0.6806, 0.6751, 0.6979, 0.6745, 0.7304, 0.7663, 0.6916, 0.5099, 0.7437, 0.4252, 0.7495, 0.424, 0.7078, 0.5069, 0.8879, 0.397, 0.8667, 0.4005, 0.7592, 0.3994, 0.7582, 0.3954, 0.6678, 0.5927, 0.6734, 0.5893, 0.6961, 0.5983, 0.6989, 0.5997, 0.9489, 0.5047, 0.9472, 0.5052, 0.8741, 0.4148, 0.9004, 0.4166, 0.7304, 0.7663, 0.6979, 0.6745, 0.79, 0.6776, 0.844, 0.7789, 0.7078, 0.5069, 0.7495, 0.424, 0.8741, 0.4148, 0.8334, 0.4947, 0.6989, 0.5997, 0.6961, 0.5983, 0.7928, 0.5951, 0.794, 0.6061, 0.6937, 0.6599, 0.6905, 0.655, 0.7901, 0.655, 0.7904, 0.6603, 0.948, 0.7751, 0.9538, 0.7797, 0.9, 0.8617, 0.8958, 0.8585, 0.6615, 0.6707, 0.6554, 0.668, 0.6905, 0.655, 0.6937, 0.6599, 0.8751, 0.9731, 0.8705, 0.9786, 0.8436, 0.9717, 0.8393, 0.9667, 0.68, 0.7591, 0.6718, 0.759, 0.6554, 0.668, 0.6615, 0.6707, 0.7638, 0.8828, 0.7535, 0.8849, 0.7486, 0.8835, 0.7531, 0.8799, 0.948, 0.7751, 0.9771, 0.7512, 0.9788, 0.752, 0.9538, 0.7797, 0.7904, 0.6603, 0.7901, 0.655, 0.9227, 0.6751, 0.9228, 0.6866, 0.79, 0.6776, 0.7904, 0.6603, 0.9228, 0.6866, 0.9223, 0.6881, 0.9512, 0.7101, 0.9525, 0.7097, 0.948, 0.7751, 0.9466, 0.7745, 0.7717, 0.8792, 0.7638, 0.8828, 0.7531, 0.8799, 0.7626, 0.8788, 0.6967, 0.7606, 0.68, 0.7591, 0.6615, 0.6707, 0.6806, 0.6751, 0.8918, 0.8788, 0.8911, 0.8825, 0.7638, 0.8828, 0.7717, 0.8792, 0.6806, 0.6751, 0.6615, 0.6707, 0.6937, 0.6599, 0.6979, 0.6745, 0.9466, 0.7745, 0.948, 0.7751, 0.8958, 0.8585, 0.8932, 0.8564, 0.6979, 0.6745, 0.6937, 0.6599, 0.7904, 0.6603, 0.79, 0.6776, 0.7001, 0.6066, 0.6989, 0.5997, 0.794, 0.6061, 0.7947, 0.6123, 0.9566, 0.4993, 0.9489, 0.5047, 0.9004, 0.4166, 0.9059, 0.4137, 0.6607, 0.5971, 0.6678, 0.5927, 0.6989, 0.5997, 0.7001, 0.6066, 0.8751, 0.9731, 0.8877, 0.9897, 0.8861, 0.9909, 0.8705, 0.9786, 0.6751, 0.5097, 0.6849, 0.5093, 0.6678, 0.5927, 0.6607, 0.5971, 0.7494, 0.3918, 0.7582, 0.3954, 0.7513, 0.3976, 0.7445, 0.3937, 0.9525, 0.7097, 0.9753, 0.74, 0.9771, 0.7512, 0.948, 0.7751, 0.7947, 0.6123, 0.794, 0.6061, 0.9228, 0.5902, 0.9219, 0.6011, 0.8705, 0.9786, 0.8702, 0.9793, 0.8431, 0.9726, 0.8436, 0.9717, 0.8661, 0.2983, 0.8665, 0.2991, 0.8415, 0.3063, 0.841, 0.3054, 0.8764, 0.9729, 0.8883, 0.9899, 0.8877, 0.9897, 0.8751, 0.9731, 0.8393, 0.9667, 0.8436, 0.9717, 0.8431, 0.9726, 0.8379, 0.9675, 0.836, 0.3104, 0.841, 0.3054, 0.8415, 0.3063, 0.8373, 0.3113, 0.8373, 0.3113, 0.8415, 0.3063, 0.8665, 0.2991, 0.8704, 0.3039, 0.9501, 0.5695, 0.9807, 0.6049, 0.9766, 0.6099, 0.9228, 0.5902, 0.7299, 0.4231, 0.7391, 0.4241, 0.6849, 0.5093, 0.6751, 0.5097, 0.7474, 0.8447, 0.7365, 0.8434, 0.68, 0.7591, 0.6967, 0.7606, 0.9223, 0.6881, 0.9228, 0.6866, 0.9525, 0.7097, 0.9512, 0.7101, 0.9666, 0.5701, 0.9836, 0.6054, 0.9807, 0.6049, 0.9501, 0.5695, 0.7365, 0.8434, 0.7296, 0.8446, 0.6718, 0.759, 0.68, 0.7591, 0.6961, 0.5983, 0.7078, 0.5069, 0.8334, 0.4947, 0.7928, 0.5951, 0.757, 0.8465, 0.7304, 0.7663, 0.844, 0.7789, 0.8932, 0.8564, 0.6734, 0.5893, 0.6916, 0.5099, 0.7078, 0.5069, 0.6961, 0.5983, 0.7474, 0.8447, 0.6967, 0.7606, 0.7304, 0.7663, 0.757, 0.8465, 0.8932, 0.8564, 0.844, 0.7789, 0.9512, 0.7101, 0.9466, 0.7745, 0.7928, 0.5951, 0.8334, 0.4947, 0.9489, 0.5688, 0.9224, 0.5888, 0.7391, 0.4241, 0.7437, 0.4252, 0.6916, 0.5099, 0.6849, 0.5093, 0.9228, 0.5902, 0.9224, 0.5888, 0.9489, 0.5688, 0.9501, 0.5695, 0.7582, 0.3954, 0.8373, 0.3113, 0.8704, 0.3039, 0.8879, 0.397, 0.7494, 0.3918, 0.836, 0.3104, 0.8373, 0.3113, 0.7582, 0.3954, 0.7638, 0.8828, 0.8393, 0.9667, 0.8379, 0.9675, 0.7535, 0.8849, 0.8879, 0.397, 0.8704, 0.3039, 0.8722, 0.3042, 0.8936, 0.3957, 0.8953, 0.8837, 0.8764, 0.9729, 0.8751, 0.9731, 0.8911, 0.8825, 0.8911, 0.8825, 0.8751, 0.9731, 0.8393, 0.9667, 0.7638, 0.8828, 0.8883, 0.9899, 0.8861, 0.9912, 0.8861, 0.9909, 0.8877, 0.9897, 0.881, 0.2903, 0.8797, 0.2894, 0.8797, 0.2889, 0.8817, 0.2901, 0.8704, 0.3039, 0.881, 0.2903, 0.8817, 0.2901, 0.8722, 0.3042, 0.8661, 0.2983, 0.8797, 0.2889, 0.8797, 0.2894, 0.8665, 0.2991, 0.8705, 0.9786, 0.8861, 0.9909, 0.8861, 0.9912, 0.8702, 0.9793, 0.8665, 0.2991, 0.8797, 0.2894, 0.881, 0.2903, 0.8704, 0.3039, 0.9773, 0.6123, 0.9766, 0.6099, 0.9807, 0.6049, 0.9836, 0.6054, 0.9832, 0.6694, 0.9843, 0.6671, 0.9897, 0.6754, 0.9875, 0.6753, 0.9228, 0.6866, 0.9832, 0.6694, 0.9875, 0.6753, 0.9525, 0.7097, 0.9525, 0.7097, 0.9875, 0.6753, 0.9897, 0.6754, 0.9662, 0.7098, 0.9227, 0.6751, 0.9843, 0.6671, 0.9832, 0.6694, 0.9228, 0.6866, 0.9228, 0.5902, 0.9766, 0.6099, 0.9773, 0.6123, 0.9219, 0.6011, 0.9753, 0.74, 0.9808, 0.7392, 0.9788, 0.752, 0.9771, 0.7512, 0.9814, 0.5417, 0.9738, 0.5402, 0.976, 0.5299, 0.9782, 0.529, 0.9566, 0.4993, 0.9782, 0.529, 0.976, 0.5299, 0.9489, 0.5047, 0.9489, 0.5047, 0.976, 0.5299, 0.9738, 0.5402, 0.9501, 0.5695, 0.9662, 0.7098, 0.9808, 0.7392, 0.9753, 0.74, 0.9525, 0.7097, 0.9501, 0.5695, 0.9738, 0.5402, 0.9814, 0.5417, 0.9666, 0.5701, 4.503, 4.103, 4.503, 4.192, 4.679, 4.192, 4.679, 4.011, 0.4378, 0.8134, 0.4378, 0.7792, 0.1872, 0.7792, 0.1732, 0.8134, 0.4378, 0.9202, 0.4378, 0.8892, 0.2356, 0.8892, 0.2839, 0.9202, 0.4378, 0.8494, 0.4378, 0.8134, 0.1732, 0.8134, 0.1761, 0.8494, 0.4378, 0.8892, 0.4378, 0.8494, 0.1761, 0.8494, 0.2356, 0.8892, 0.2839, 0.9202, 0.2356, 0.8892, 0.173, 0.8892, 0.2515, 0.9202, 0.1761, 0.8494, 0.1732, 0.8134, 0.08936, 0.8134, 0.06974, 0.8494, 0.2356, 0.8892, 0.1761, 0.8494, 0.06974, 0.8494, 0.173, 0.8892, 0.1732, 0.8134, 0.1872, 0.7792, 0.1022, 0.7792, 0.08936, 0.8134, 0.5599, 0.8892, 0.5937, 0.8494, 0.5253, 0.8494, 0.5134, 0.8892, 0.5794, 0.8134, 0.5738, 0.7792, 0.5184, 0.7792, 0.521, 0.8134, 0.5081, 0.9202, 0.5599, 0.8892, 0.5134, 0.8892, 0.4883, 0.9202, 0.5937, 0.8494, 0.5794, 0.8134, 0.521, 0.8134, 0.5253, 0.8494, 0.4378, 0.9489, 0.4378, 0.9202, 0.2839, 0.9202, 0.4378, 0.9489, 0.2839, 0.9202, 0.2515, 0.9202, 0.4378, 0.9489, 0.5081, 0.9202, 0.4883, 0.9202, 0.521, 0.8134, 0.5184, 0.7792, 0.4378, 0.7792, 0.4378, 0.8134, 0.4883, 0.9202, 0.5134, 0.8892, 0.4378, 0.8892, 0.4378, 0.9202, 0.5253, 0.8494, 0.521, 0.8134, 0.4378, 0.8134, 0.4378, 0.8494, 0.4378, 0.9489, 0.4883, 0.9202, 0.4378, 0.9202, 0.5134, 0.8892, 0.5253, 0.8494, 0.4378, 0.8494, 0.4378, 0.8892, 0.2082, 0.0362, 0.1868, 0.0362, 0.1868, 0.01223, 0.2082, 0.01223, 0.1868, 0.0362, 0.1654, 0.0362, 0.1653, 0.01223, 0.1868, 0.01223, 0.1654, 0.0362, 0.144, 0.0362, 0.144, 0.01223, 0.1653, 0.01223, 0.1015, 0.09069, 0.08041, 0.09069, 0.08041, 0.0362, 0.1015, 0.0362, 0.1654, 0.09069, 0.144, 0.09069, 0.144, 0.0362, 0.1654, 0.0362, 0.1326, 0.1783, 0.1338, 0.1813, 0.1033, 0.1813, 0.1047, 0.1783, 0.1511, 0.1569, 0.154, 0.1578, 0.1338, 0.1813, 0.1326, 0.1783, 0.1511, 0.1309, 0.154, 0.1297, 0.154, 0.1578, 0.1511, 0.1569, 0.1326, 0.1113, 0.1338, 0.1086, 0.154, 0.1297, 0.1511, 0.1309, 0.1047, 0.1783, 0.1149, 0.154, 0.1225, 0.154, 0.1326, 0.1783, 0.1511, 0.1309, 0.1283, 0.1397, 0.1225, 0.1343, 0.1326, 0.1113, 0.08811, 0.1569, 0.1091, 0.1482, 0.1149, 0.154, 0.1047, 0.1783, 0.327, 0.5946, 0.294, 0.6177, 0.5537, 0.6369, 0.5722, 0.6115, 0.5928, 0.6634, 0.5494, 0.6634, 0.5535, 0.6858, 0.5735, 0.709, 0.2964, 0.7433, 0.2871, 0.7169, 0.2543, 0.727, 0.2678, 0.7433, 0.2758, 0.5925, 0.2589, 0.6063, 0.294, 0.6177, 0.327, 0.5946, 0.5722, 0.6115, 0.5537, 0.6369, 0.5494, 0.6634, 0.5928, 0.6634, 0.5735, 0.709, 0.5535, 0.6858, 0.2871, 0.7169, 0.2964, 0.7433, 0.294, 0.6177, 0.2433, 0.635, 0.2438, 0.6474, 0.5537, 0.6369, 0.5494, 0.6634, 0.2438, 0.6634, 0.2433, 0.6836, 0.5535, 0.6858, 0.2871, 0.7169, 0.2427, 0.6998, 0.2395, 0.7167, 0.2543, 0.727, 0.2589, 0.6063, 0.2422, 0.6192, 0.2433, 0.635, 0.294, 0.6177, 0.5537, 0.6369, 0.2438, 0.6474, 0.2438, 0.6634, 0.5494, 0.6634, 0.5535, 0.6858, 0.2433, 0.6836, 0.2427, 0.6998, 0.2871, 0.7169, 0.2422, 0.6192, 0.1772, 0.6155, 0.1451, 0.6324, 0.2433, 0.635, 0.2438, 0.6474, 0.1257, 0.6449, 0.1181, 0.6634, 0.2438, 0.6634, 0.2433, 0.6836, 0.1247, 0.6836, 0.142, 0.6998, 0.2427, 0.6998, 0.2433, 0.635, 0.1451, 0.6324, 0.1257, 0.6449, 0.2438, 0.6474, 0.2438, 0.6634, 0.1181, 0.6634, 0.1247, 0.6836, 0.2433, 0.6836, 0.2427, 0.6998, 0.142, 0.6998, 0.1736, 0.7167, 0.2395, 0.7167, 0.1257, 0.6449, 0.07497, 0.635, 0.04249, 0.6634, 0.1181, 0.6634, 0.1247, 0.6836, 0.06276, 0.6836, 0.1007, 0.6998, 0.142, 0.6998, 0.1451, 0.6324, 0.1083, 0.6178, 0.07497, 0.635, 0.1257, 0.6449, 0.1181, 0.6634, 0.04249, 0.6634, 0.06276, 0.6836, 0.1247, 0.6836, 0.142, 0.6998, 0.1007, 0.6998, 0.1538, 0.7167, 0.1736, 0.7167, 0.1772, 0.6155, 0.1583, 0.6047, 0.1083, 0.6178, 0.1451, 0.6324, 0.2411, 0.5942, 0.2589, 0.6063, 0.2758, 0.5925, 0.2411, 0.5942, 0.2422, 0.6192, 0.2589, 0.6063, 0.2411, 0.5942, 0.1772, 0.6155, 0.2422, 0.6192, 0.2411, 0.5942, 0.1583, 0.6047, 0.1772, 0.6155, 0.874, 0.2371, 0.8894, 0.261, 0.939, 0.177, 0.9277, 0.1519, 0.8722, 0.2343, 0.874, 0.2371, 0.9277, 0.1519, 0.9312, 0.1373, 0.8659, 0.2243, 0.8722, 0.2343, 0.9312, 0.1373, 0.8659, 0.03063, 0.8605, 0.03063, 0.8605, 0.2243, 0.8583, 0.2243, 0.8583, 0.03063, 0.9486, 0.1794, 0.9464, 0.1794, 0.9464, 0.261, 0.9486, 0.261, 0.9566, 0.1768, 0.9601, 0.1768, 0.9601, 0.1495, 0.9566, 0.1495, 0.9462, 0.1517, 0.9462, 0.1408, 0.9427, 0.1408, 0.9427, 0.1517, 0.7657, 0.1032, 0.7935, 0.1032, 0.7779, 0.03063, 0.7045, 0.03063, 0.6922, 0.03063, 0.6922, 0.1032, 0.6872, 0.1032, 0.6872, 0.03063, 0.7934, 0.1171, 0.7656, 0.1171, 0.7656, 0.1128, 0.7934, 0.1128, 0.8607, 0.2708, 0.8607, 0.2427, 0.8616, 0.2427, 0.8616, 0.2708, 0.8607, 0.2394, 0.8616, 0.2394, 0.8616, 0.2427, 0.8607, 0.2427, 0.8607, 0.2394, 0.8607, 0.2278, 0.8616, 0.2278, 0.8616, 0.2394, 0.8007, 0.1032, 0.8058, 0.1032, 0.8058, 0.03063, 0.8007, 0.03063, 0.4067, 0.02631, 0.4996, 0.1256, 0.3893, 0.1256, 0.3656, 0.02631, 0.3927, 0.1514, 0.3927, 0.1441, 0.4452, 0.1441, 0.4452, 0.1514, 0.458, 0.1441, 0.458, 0.1514, 0.4452, 0.1514, 0.4452, 0.1441, 0.458, 0.1441, 0.5036, 0.1441, 0.5036, 0.1514, 0.458, 0.1514, 0.08041, 0.0362, 0.08041, 0.01223, 0.1015, 0.01223, 0.1015, 0.0362, 0.1015, 0.0362, 0.1015, 0.01223, 0.1227, 0.01223, 0.1227, 0.0362, 0.1227, 0.0362, 0.1227, 0.01223, 0.144, 0.01223, 0.144, 0.0362, 0.1744, 0.1282, 0.1929, 0.1096, 0.2192, 0.1096, 0.2377, 0.1282, 0.2377, 0.1545, 0.2192, 0.173, 0.1929, 0.173, 0.1744, 0.1545, 0.2295, 0.0362, 0.2295, 0.01223, 0.2506, 0.01223, 0.2506, 0.0362, 0.2082, 0.0362, 0.2082, 0.01223, 0.2295, 0.01223, 0.2295, 0.0362, 0.08803, 0.1309, 0.1047, 0.1113, 0.1149, 0.1343, 0.1091, 0.1397, 0.2082, 0.09069, 0.2082, 0.0362, 0.2295, 0.0362, 0.2295, 0.09069, 0.2295, 0.09069, 0.2295, 0.0362, 0.2506, 0.0362, 0.2506, 0.09069, 0.1868, 0.09069, 0.1868, 0.0362, 0.2082, 0.0362, 0.2082, 0.09069, 0.1654, 0.09069, 0.1654, 0.0362, 0.1868, 0.0362, 0.1868, 0.09069, 0.1227, 0.09069, 0.1227, 0.0362, 0.144, 0.0362, 0.144, 0.09069, 0.1015, 0.09069, 0.1015, 0.0362, 0.1227, 0.0362, 0.1227, 0.09069, 0.08811, 0.1569, 0.1047, 0.1783, 0.1033, 0.1813, 0.08546, 0.1578, 0.08803, 0.1309, 0.08811, 0.1569, 0.08546, 0.1578, 0.08546, 0.1297, 0.1047, 0.1113, 0.08803, 0.1309, 0.08546, 0.1297, 0.1033, 0.1086, 0.1326, 0.1113, 0.1047, 0.1113, 0.1033, 0.1086, 0.1338, 0.1086, 0.1225, 0.1343, 0.1283, 0.1397, 0.1283, 0.1482, 0.1225, 0.154, 0.1149, 0.154, 0.1091, 0.1482, 0.1091, 0.1397, 0.1149, 0.1343, 0.1511, 0.1569, 0.1326, 0.1783, 0.1225, 0.154, 0.1283, 0.1482, 0.08811, 0.1569, 0.08803, 0.1309, 0.1091, 0.1397, 0.1091, 0.1482, 0.1511, 0.1309, 0.1511, 0.1569, 0.1283, 0.1482, 0.1283, 0.1397])
me_x_1.materials.append(mat_material)
me_x_1.use_remesh_preserve_volume = False
me_x_1.use_remesh_preserve_attributes = False
me_x_1.use_mirror_x = True
me_x_1.update()

# ---- objects
ob_x = bpy.data.objects.new('サン', light_x)
ob_x_1 = bpy.data.objects.new('立方体', me_x)
ob_x_2 = bpy.data.objects.new('球', me_x_1)
ob_lamp = bpy.data.objects.new('Lamp', light_lamp)
ob_camera = bpy.data.objects.new('Camera', cam_camera)

# ---- transforms, parenting, visibility, modifiers, constraints
ob_x.location = (-3.351, -0.1183, 5.482)
ob_x.hide_viewport = True
ob_x.lineart.crease_threshold = 0.0
ob_x_1.location = (1.593, 0.0, 0.0)
ob_x_1.lineart.crease_threshold = 0.0
ob_x_2.location = (0.0, 0.0, 0.0)
ob_x_2.lineart.crease_threshold = 0.0
ob_x_2.use_mesh_mirror_x = True
ob_lamp.location = (3.488, 2.979, 1.953)
ob_lamp.rotation_euler = (0.6503, 0.05522, 1.866)
ob_lamp.lock_rotations_4d = False
ob_lamp.empty_display_type = 'ARROWS'
ob_lamp.color = (0.0, 0.0, 0.0, 0.0)
ob_lamp.lineart.crease_threshold = 0.0
ob_camera.location = (7.485, -6.685, 5.093)
ob_camera.rotation_euler = (1.109, 0.01082, 0.8149)
ob_camera.lock_rotations_4d = False
ob_camera.empty_display_type = 'ARROWS'
ob_camera.color = (0.0, 0.0, 0.0, 0.0)
ob_camera.display_type = 'WIRE'
ob_camera.lineart.crease_threshold = 0.0

# ---- collection membership
col_collection_1.objects.link(ob_x)
col_collection_1.objects.link(ob_x_1)
col_collection_1.objects.link(ob_x_2)
col_collection_1.objects.link(ob_lamp)
col_collection_1.objects.link(ob_camera)

# ---- scene / render settings (as saved in the file)
scene.camera = ob_camera
scene.frame_start = 1; scene.frame_end = 250; scene.frame_set(9)
scene.render.engine = 'BLENDER_EEVEE_NEXT'
scene.render.resolution_percentage = 50
scene.render.dither_intensity = 0.0
scene.cycles.use_denoising = False
scene.cycles.samples = 10
scene.cycles.sampling_pattern = 'TABULATED_SOBOL'
scene.cycles.light_sampling_threshold = 0.0
scene.cycles.use_adaptive_sampling = False
scene.cycles.use_light_tree = False
scene.cycles.blur_glossy = 0.0
scene.cycles.pixel_filter_type = 'GAUSSIAN'
scene.cycles.sample_clamp_indirect = 0.0
scene.view_settings.view_transform = 'Standard'
bpy.context.view_layer.update()
